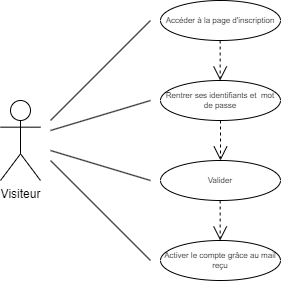

The diagram above was exported from draw.io. Its source (the exported page's mxGraphModel, read from the mxfile embedded in the PNG):
<mxGraphModel dx="1290" dy="541" grid="1" gridSize="10" guides="1" tooltips="1" connect="1" arrows="1" fold="1" page="1" pageScale="1" pageWidth="827" pageHeight="1169" math="0" shadow="0">
  <root>
    <mxCell id="0" />
    <mxCell id="1" parent="0" />
    <mxCell id="z-Px1V9mvfxXIIiVIrw7-1" value="Visiteur" style="shape=umlActor;verticalLabelPosition=bottom;verticalAlign=top;html=1;outlineConnect=0;" parent="1" vertex="1">
      <mxGeometry x="280" y="320" width="40" height="80" as="geometry" />
    </mxCell>
    <mxCell id="z-Px1V9mvfxXIIiVIrw7-2" value="Accéder à la page d'inscription" style="ellipse;whiteSpace=wrap;html=1;fontSize=8;" parent="1" vertex="1">
      <mxGeometry x="440" y="220" width="120" height="40" as="geometry" />
    </mxCell>
    <mxCell id="z-Px1V9mvfxXIIiVIrw7-3" value="Valider" style="ellipse;whiteSpace=wrap;html=1;fontSize=8;" parent="1" vertex="1">
      <mxGeometry x="440" y="380" width="120" height="40" as="geometry" />
    </mxCell>
    <mxCell id="z-Px1V9mvfxXIIiVIrw7-4" value="Rentrer ses identifiants et&amp;nbsp; mot de passe" style="ellipse;whiteSpace=wrap;html=1;fontSize=8;" parent="1" vertex="1">
      <mxGeometry x="440" y="300" width="120" height="40" as="geometry" />
    </mxCell>
    <mxCell id="z-Px1V9mvfxXIIiVIrw7-5" value="" style="endArrow=none;html=1;rounded=0;" parent="1" edge="1">
      <mxGeometry relative="1" as="geometry">
        <mxPoint x="330" y="340" as="sourcePoint" />
        <mxPoint x="430" y="240" as="targetPoint" />
      </mxGeometry>
    </mxCell>
    <mxCell id="z-Px1V9mvfxXIIiVIrw7-6" value="" style="endArrow=none;html=1;rounded=0;" parent="1" edge="1">
      <mxGeometry relative="1" as="geometry">
        <mxPoint x="330" y="370" as="sourcePoint" />
        <mxPoint x="430" y="400" as="targetPoint" />
      </mxGeometry>
    </mxCell>
    <mxCell id="z-Px1V9mvfxXIIiVIrw7-7" value="" style="endArrow=none;html=1;rounded=0;" parent="1" edge="1">
      <mxGeometry relative="1" as="geometry">
        <mxPoint x="330" y="350" as="sourcePoint" />
        <mxPoint x="430" y="320" as="targetPoint" />
      </mxGeometry>
    </mxCell>
    <mxCell id="z-Px1V9mvfxXIIiVIrw7-8" value="" style="endArrow=open;endSize=12;dashed=1;html=1;rounded=0;fontSize=8;entryX=0.5;entryY=0;entryDx=0;entryDy=0;exitX=0.5;exitY=1;exitDx=0;exitDy=0;" parent="1" source="z-Px1V9mvfxXIIiVIrw7-4" target="z-Px1V9mvfxXIIiVIrw7-3" edge="1">
      <mxGeometry width="160" relative="1" as="geometry">
        <mxPoint x="390" y="350" as="sourcePoint" />
        <mxPoint x="550" y="350" as="targetPoint" />
      </mxGeometry>
    </mxCell>
    <mxCell id="z-Px1V9mvfxXIIiVIrw7-9" value="" style="endArrow=open;endSize=12;dashed=1;html=1;rounded=0;fontSize=8;entryX=0.5;entryY=0;entryDx=0;entryDy=0;exitX=0.5;exitY=1;exitDx=0;exitDy=0;" parent="1" edge="1">
      <mxGeometry width="160" relative="1" as="geometry">
        <mxPoint x="499.66" y="260" as="sourcePoint" />
        <mxPoint x="499.66" y="300" as="targetPoint" />
      </mxGeometry>
    </mxCell>
    <mxCell id="z-Px1V9mvfxXIIiVIrw7-10" value="" style="endArrow=open;endSize=12;dashed=1;html=1;rounded=0;fontSize=8;entryX=0.5;entryY=0;entryDx=0;entryDy=0;exitX=0.5;exitY=1;exitDx=0;exitDy=0;" parent="1" edge="1">
      <mxGeometry width="160" relative="1" as="geometry">
        <mxPoint x="499.66" y="420" as="sourcePoint" />
        <mxPoint x="499.66" y="460" as="targetPoint" />
      </mxGeometry>
    </mxCell>
    <mxCell id="z-Px1V9mvfxXIIiVIrw7-11" value="Activer le compte grâce au mail reçu" style="ellipse;whiteSpace=wrap;html=1;fontSize=8;" parent="1" vertex="1">
      <mxGeometry x="440" y="460" width="120" height="40" as="geometry" />
    </mxCell>
    <mxCell id="z-Px1V9mvfxXIIiVIrw7-12" value="" style="endArrow=none;html=1;rounded=0;" parent="1" edge="1">
      <mxGeometry relative="1" as="geometry">
        <mxPoint x="330" y="380" as="sourcePoint" />
        <mxPoint x="430" y="480" as="targetPoint" />
      </mxGeometry>
    </mxCell>
  </root>
</mxGraphModel>